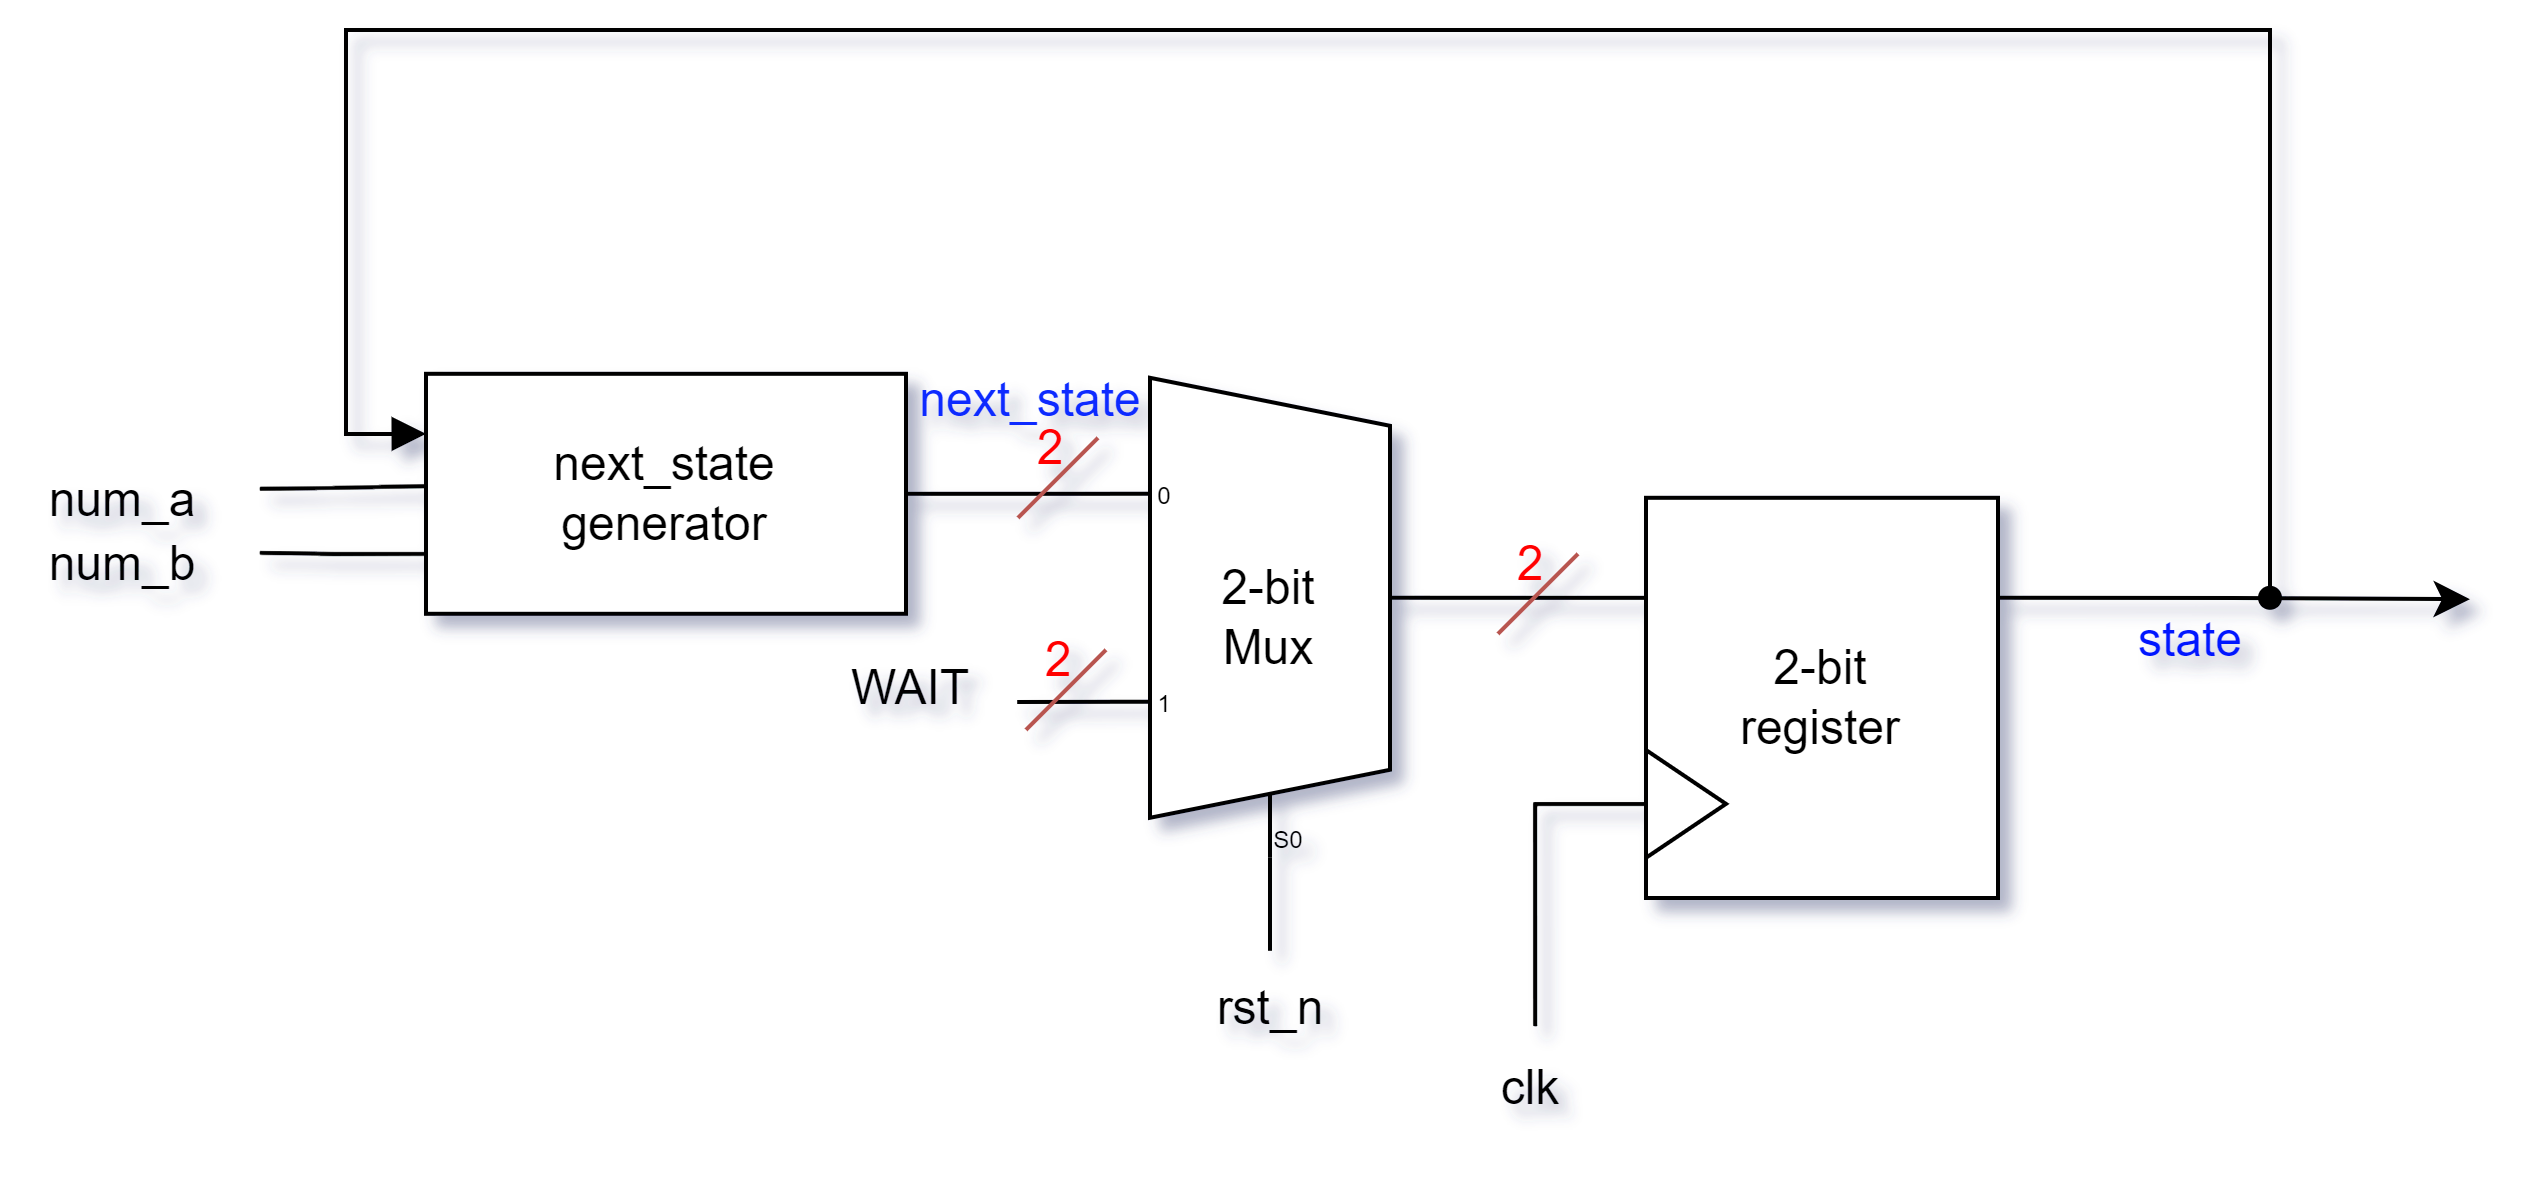

The diagram above was exported from draw.io. Its source (the exported page's mxGraphModel, read from the mxfile embedded in the PNG):
<mxGraphModel dx="1603" dy="482" grid="1" gridSize="10" guides="1" tooltips="1" connect="1" arrows="0" fold="1" page="1" pageScale="1" pageWidth="850" pageHeight="1100" math="0" shadow="0">
  <root>
    <mxCell id="0" />
    <mxCell id="1" parent="0" />
    <mxCell id="BXCiQUzRe4nNK2sh3k-k-206" style="edgeStyle=orthogonalEdgeStyle;rounded=0;orthogonalLoop=1;jettySize=auto;html=1;exitX=1;exitY=0.25;exitDx=0;exitDy=0;" parent="1" source="BXCiQUzRe4nNK2sh3k-k-207" edge="1">
      <mxGeometry relative="1" as="geometry">
        <mxPoint x="472" y="252.28571428571422" as="targetPoint" />
      </mxGeometry>
    </mxCell>
    <mxCell id="BXCiQUzRe4nNK2sh3k-k-207" value="2-bit&lt;div&gt;register&lt;/div&gt;" style="rounded=0;whiteSpace=wrap;html=1;" parent="1" vertex="1">
      <mxGeometry x="266" y="226.95" width="88" height="100.05" as="geometry" />
    </mxCell>
    <mxCell id="BXCiQUzRe4nNK2sh3k-k-208" style="edgeStyle=orthogonalEdgeStyle;rounded=0;orthogonalLoop=1;jettySize=auto;html=1;exitX=1;exitY=0.5;exitDx=0;exitDy=-5;exitPerimeter=0;entryX=0;entryY=0.25;entryDx=0;entryDy=0;endArrow=none;endFill=0;" parent="1" source="BXCiQUzRe4nNK2sh3k-k-211" target="BXCiQUzRe4nNK2sh3k-k-207" edge="1">
      <mxGeometry relative="1" as="geometry">
        <mxPoint x="222" y="252.95238095238096" as="sourcePoint" />
      </mxGeometry>
    </mxCell>
    <mxCell id="BXCiQUzRe4nNK2sh3k-k-209" value="next_state&lt;br&gt;generator" style="whiteSpace=wrap;html=1;" parent="1" vertex="1">
      <mxGeometry x="-39" y="195.95238095238096" width="120" height="60" as="geometry" />
    </mxCell>
    <mxCell id="BXCiQUzRe4nNK2sh3k-k-210" value="WAIT" style="text;html=1;align=center;verticalAlign=middle;resizable=0;points=[];autosize=1;strokeColor=none;fillColor=none;" parent="1" vertex="1">
      <mxGeometry x="57" y="259.95238095238096" width="50" height="30" as="geometry" />
    </mxCell>
    <mxCell id="BXCiQUzRe4nNK2sh3k-k-211" value="&lt;div&gt;2-bit&lt;/div&gt;Mux" style="shadow=0;dashed=0;align=center;html=1;strokeWidth=1;shape=mxgraph.electrical.abstract.mux2;whiteSpace=wrap;" parent="1" vertex="1">
      <mxGeometry x="132" y="196.95238095238096" width="80" height="120" as="geometry" />
    </mxCell>
    <mxCell id="BXCiQUzRe4nNK2sh3k-k-214" style="edgeStyle=orthogonalEdgeStyle;rounded=0;orthogonalLoop=1;jettySize=auto;html=1;exitX=1;exitY=0.5;exitDx=0;exitDy=0;exitPerimeter=0;entryX=0.375;entryY=1;entryDx=10;entryDy=0;entryPerimeter=0;endArrow=none;endFill=0;" parent="1" target="BXCiQUzRe4nNK2sh3k-k-211" edge="1">
      <mxGeometry relative="1" as="geometry">
        <mxPoint x="172" y="340.20238095238096" as="sourcePoint" />
      </mxGeometry>
    </mxCell>
    <mxCell id="BXCiQUzRe4nNK2sh3k-k-215" value="rst_n" style="text;html=1;align=center;verticalAlign=middle;resizable=0;points=[];autosize=1;strokeColor=none;fillColor=none;" parent="1" vertex="1">
      <mxGeometry x="147" y="339.95238095238096" width="50" height="30" as="geometry" />
    </mxCell>
    <mxCell id="BXCiQUzRe4nNK2sh3k-k-219" style="edgeStyle=orthogonalEdgeStyle;rounded=0;orthogonalLoop=1;jettySize=auto;html=1;exitX=1;exitY=0.5;exitDx=0;exitDy=0;entryX=0;entryY=0.21666666666666667;entryDx=0;entryDy=3;entryPerimeter=0;endArrow=none;endFill=0;" parent="1" source="BXCiQUzRe4nNK2sh3k-k-209" target="BXCiQUzRe4nNK2sh3k-k-211" edge="1">
      <mxGeometry relative="1" as="geometry" />
    </mxCell>
    <mxCell id="BXCiQUzRe4nNK2sh3k-k-220" value="next_state" style="text;html=1;align=center;verticalAlign=middle;resizable=0;points=[];autosize=1;strokeColor=none;fillColor=none;fontColor=#0829FF;" parent="1" vertex="1">
      <mxGeometry x="72" y="187.95238095238096" width="80" height="30" as="geometry" />
    </mxCell>
    <mxCell id="BXCiQUzRe4nNK2sh3k-k-221" value="" style="group" parent="1" vertex="1" connectable="0">
      <mxGeometry x="221.9999999999999" y="228.95238095238096" width="30" height="32" as="geometry" />
    </mxCell>
    <mxCell id="BXCiQUzRe4nNK2sh3k-k-222" value="" style="edgeStyle=none;orthogonalLoop=1;jettySize=auto;html=1;rounded=0;fillColor=#f8cecc;strokeColor=#b85450;endArrow=none;endFill=0;" parent="BXCiQUzRe4nNK2sh3k-k-221" edge="1">
      <mxGeometry width="100" relative="1" as="geometry">
        <mxPoint x="7" y="32" as="sourcePoint" />
        <mxPoint x="27" y="12" as="targetPoint" />
        <Array as="points" />
      </mxGeometry>
    </mxCell>
    <mxCell id="BXCiQUzRe4nNK2sh3k-k-223" value="&lt;font color=&quot;#ff0000&quot;&gt;2&lt;/font&gt;" style="text;html=1;align=center;verticalAlign=middle;resizable=0;points=[];autosize=1;strokeColor=none;fillColor=none;" parent="BXCiQUzRe4nNK2sh3k-k-221" vertex="1">
      <mxGeometry width="30" height="30" as="geometry" />
    </mxCell>
    <mxCell id="BXCiQUzRe4nNK2sh3k-k-224" value="" style="group" parent="1" vertex="1" connectable="0">
      <mxGeometry x="101.99999999999989" y="199.95238095238096" width="30" height="32" as="geometry" />
    </mxCell>
    <mxCell id="BXCiQUzRe4nNK2sh3k-k-225" value="" style="edgeStyle=none;orthogonalLoop=1;jettySize=auto;html=1;rounded=0;fillColor=#f8cecc;strokeColor=#b85450;endArrow=none;endFill=0;" parent="BXCiQUzRe4nNK2sh3k-k-224" edge="1">
      <mxGeometry width="100" relative="1" as="geometry">
        <mxPoint x="7" y="32" as="sourcePoint" />
        <mxPoint x="27" y="12" as="targetPoint" />
        <Array as="points" />
      </mxGeometry>
    </mxCell>
    <mxCell id="BXCiQUzRe4nNK2sh3k-k-226" value="&lt;font color=&quot;#ff0000&quot;&gt;2&lt;/font&gt;" style="text;html=1;align=center;verticalAlign=middle;resizable=0;points=[];autosize=1;strokeColor=none;fillColor=none;" parent="BXCiQUzRe4nNK2sh3k-k-224" vertex="1">
      <mxGeometry width="30" height="30" as="geometry" />
    </mxCell>
    <mxCell id="BXCiQUzRe4nNK2sh3k-k-227" style="edgeStyle=orthogonalEdgeStyle;rounded=0;orthogonalLoop=1;jettySize=auto;html=1;exitX=0;exitY=0.65;exitDx=0;exitDy=3;exitPerimeter=0;entryX=1.035;entryY=0.611;entryDx=0;entryDy=0;entryPerimeter=0;endArrow=none;endFill=0;" parent="1" source="BXCiQUzRe4nNK2sh3k-k-211" target="BXCiQUzRe4nNK2sh3k-k-210" edge="1">
      <mxGeometry relative="1" as="geometry" />
    </mxCell>
    <mxCell id="BXCiQUzRe4nNK2sh3k-k-228" value="" style="group" parent="1" vertex="1" connectable="0">
      <mxGeometry x="103.99999999999989" y="252.95238095238096" width="30" height="32" as="geometry" />
    </mxCell>
    <mxCell id="BXCiQUzRe4nNK2sh3k-k-229" value="" style="edgeStyle=none;orthogonalLoop=1;jettySize=auto;html=1;rounded=0;fillColor=#f8cecc;strokeColor=#b85450;endArrow=none;endFill=0;" parent="BXCiQUzRe4nNK2sh3k-k-228" edge="1">
      <mxGeometry width="100" relative="1" as="geometry">
        <mxPoint x="7" y="32" as="sourcePoint" />
        <mxPoint x="27" y="12" as="targetPoint" />
        <Array as="points" />
      </mxGeometry>
    </mxCell>
    <mxCell id="BXCiQUzRe4nNK2sh3k-k-230" value="&lt;font color=&quot;#ff0000&quot;&gt;2&lt;/font&gt;" style="text;html=1;align=center;verticalAlign=middle;resizable=0;points=[];autosize=1;strokeColor=none;fillColor=none;" parent="BXCiQUzRe4nNK2sh3k-k-228" vertex="1">
      <mxGeometry width="30" height="30" as="geometry" />
    </mxCell>
    <mxCell id="BXCiQUzRe4nNK2sh3k-k-232" value="clk" style="text;html=1;align=center;verticalAlign=middle;resizable=0;points=[];autosize=1;strokeColor=none;fillColor=none;" parent="1" vertex="1">
      <mxGeometry x="217" y="360.0023809523809" width="40" height="30" as="geometry" />
    </mxCell>
    <mxCell id="BXCiQUzRe4nNK2sh3k-k-233" value="num_b" style="text;html=1;align=center;verticalAlign=middle;resizable=0;points=[];autosize=1;strokeColor=none;fillColor=none;" parent="1" vertex="1">
      <mxGeometry x="-145" y="228.95238095238096" width="60" height="30" as="geometry" />
    </mxCell>
    <mxCell id="BXCiQUzRe4nNK2sh3k-k-234" value="" style="shape=waypoint;sketch=0;fillStyle=solid;size=6;pointerEvents=1;points=[];fillColor=none;resizable=0;rotatable=0;perimeter=centerPerimeter;snapToPoint=1;" parent="1" vertex="1">
      <mxGeometry x="412" y="241.95238095238096" width="20" height="20" as="geometry" />
    </mxCell>
    <mxCell id="BXCiQUzRe4nNK2sh3k-k-235" style="edgeStyle=orthogonalEdgeStyle;rounded=0;orthogonalLoop=1;jettySize=auto;html=1;exitX=0;exitY=0.25;exitDx=0;exitDy=0;entryX=-0.12;entryY=0.406;entryDx=0;entryDy=0;entryPerimeter=0;endArrow=none;endFill=0;startArrow=block;startFill=1;" parent="1" source="BXCiQUzRe4nNK2sh3k-k-209" target="BXCiQUzRe4nNK2sh3k-k-234" edge="1">
      <mxGeometry relative="1" as="geometry">
        <Array as="points">
          <mxPoint x="-59" y="210.95238095238096" />
          <mxPoint x="-59" y="109.95238095238096" />
          <mxPoint x="422" y="109.95238095238096" />
        </Array>
      </mxGeometry>
    </mxCell>
    <mxCell id="BXCiQUzRe4nNK2sh3k-k-236" value="&lt;font color=&quot;#0313ff&quot;&gt;state&lt;/font&gt;" style="text;html=1;align=center;verticalAlign=middle;resizable=0;points=[];autosize=1;strokeColor=none;fillColor=none;" parent="1" vertex="1">
      <mxGeometry x="377" y="247.95238095238096" width="50" height="30" as="geometry" />
    </mxCell>
    <mxCell id="BXCiQUzRe4nNK2sh3k-k-237" style="edgeStyle=orthogonalEdgeStyle;rounded=0;orthogonalLoop=1;jettySize=auto;html=1;exitX=0;exitY=0.75;exitDx=0;exitDy=0;entryX=1.074;entryY=0.392;entryDx=0;entryDy=0;entryPerimeter=0;endArrow=none;endFill=0;" parent="1" source="BXCiQUzRe4nNK2sh3k-k-209" target="BXCiQUzRe4nNK2sh3k-k-233" edge="1">
      <mxGeometry relative="1" as="geometry" />
    </mxCell>
    <mxCell id="imDZSRGhQBP_Wc-2v-pA-13" value="num_a" style="text;html=1;align=center;verticalAlign=middle;resizable=0;points=[];autosize=1;strokeColor=none;fillColor=none;" vertex="1" parent="1">
      <mxGeometry x="-145" y="212.95238095238096" width="60" height="30" as="geometry" />
    </mxCell>
    <mxCell id="imDZSRGhQBP_Wc-2v-pA-14" style="edgeStyle=orthogonalEdgeStyle;rounded=0;orthogonalLoop=1;jettySize=auto;html=1;exitX=0;exitY=0.75;exitDx=0;exitDy=0;entryX=1.074;entryY=0.392;entryDx=0;entryDy=0;entryPerimeter=0;endArrow=none;endFill=0;" edge="1" parent="1" target="imDZSRGhQBP_Wc-2v-pA-13">
      <mxGeometry relative="1" as="geometry">
        <mxPoint x="-39" y="224" as="sourcePoint" />
      </mxGeometry>
    </mxCell>
    <mxCell id="imDZSRGhQBP_Wc-2v-pA-15" value="" style="triangle;whiteSpace=wrap;html=1;rotation=0;" vertex="1" parent="1">
      <mxGeometry x="266" y="290" width="20" height="26.95" as="geometry" />
    </mxCell>
    <mxCell id="imDZSRGhQBP_Wc-2v-pA-18" style="rounded=0;orthogonalLoop=1;jettySize=auto;html=1;exitX=0;exitY=0.5;exitDx=0;exitDy=0;entryX=0.533;entryY=-0.032;entryDx=0;entryDy=0;entryPerimeter=0;endArrow=none;endFill=0;edgeStyle=orthogonalEdgeStyle;" edge="1" parent="1" source="imDZSRGhQBP_Wc-2v-pA-15" target="BXCiQUzRe4nNK2sh3k-k-232">
      <mxGeometry relative="1" as="geometry" />
    </mxCell>
  </root>
</mxGraphModel>